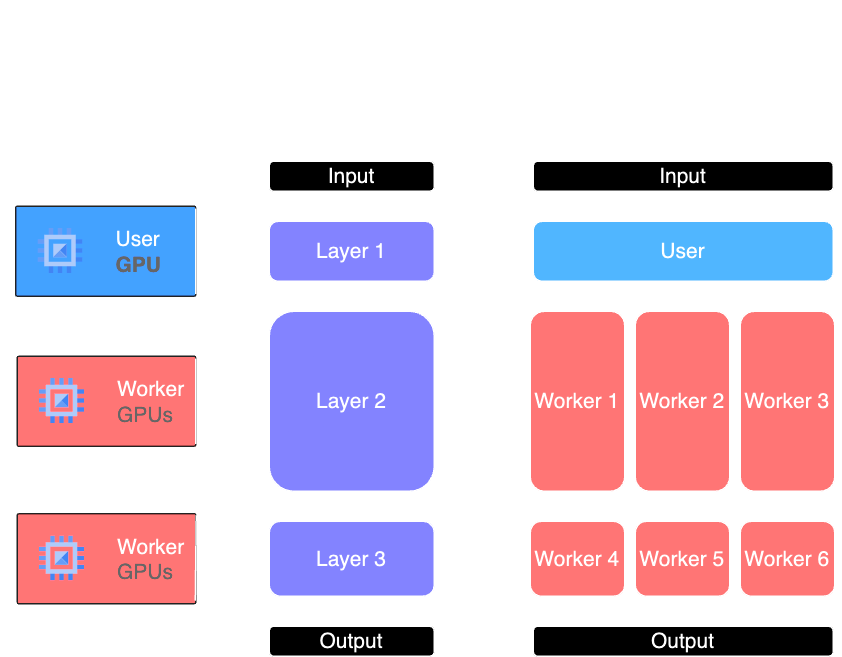

The diagram above was exported from draw.io. Its source (the exported page's mxGraphModel, read from the mxfile embedded in the PNG):
<mxGraphModel dx="734" dy="495" grid="1" gridSize="10" guides="1" tooltips="1" connect="1" arrows="1" fold="1" page="1" pageScale="1" pageWidth="850" pageHeight="1100" math="0" shadow="0">
  <root>
    <mxCell id="0" />
    <mxCell id="1" parent="0" />
    <mxCell id="2" style="edgeStyle=orthogonalEdgeStyle;rounded=0;orthogonalLoop=1;jettySize=auto;html=1;exitX=0.5;exitY=1;exitDx=0;exitDy=0;entryX=0.5;entryY=0;entryDx=0;entryDy=0;" edge="1" source="3" target="9" parent="1">
      <mxGeometry relative="1" as="geometry" />
    </mxCell>
    <mxCell id="3" value="Layer 2" style="rounded=1;whiteSpace=wrap;html=1;fillColor=#6666FF;fontSize=14;" vertex="1" parent="1">
      <mxGeometry x="714" y="280" width="110" height="120" as="geometry" />
    </mxCell>
    <mxCell id="4" style="edgeStyle=orthogonalEdgeStyle;rounded=0;orthogonalLoop=1;jettySize=auto;html=1;exitX=0.5;exitY=1;exitDx=0;exitDy=0;" edge="1" source="5" target="7" parent="1">
      <mxGeometry relative="1" as="geometry" />
    </mxCell>
    <mxCell id="5" value="Input" style="rounded=1;whiteSpace=wrap;html=1;fontSize=14;" vertex="1" parent="1">
      <mxGeometry x="714" y="180" width="110" height="20" as="geometry" />
    </mxCell>
    <mxCell id="6" style="edgeStyle=orthogonalEdgeStyle;rounded=0;orthogonalLoop=1;jettySize=auto;html=1;exitX=0.5;exitY=1;exitDx=0;exitDy=0;entryX=0.5;entryY=0;entryDx=0;entryDy=0;" edge="1" source="7" target="3" parent="1">
      <mxGeometry relative="1" as="geometry" />
    </mxCell>
    <mxCell id="7" value="Layer 1" style="rounded=1;whiteSpace=wrap;html=1;fillColor=#6666FF;shadow=1;fontSize=14;" vertex="1" parent="1">
      <mxGeometry x="714" y="220" width="110" height="40" as="geometry" />
    </mxCell>
    <mxCell id="8" style="edgeStyle=orthogonalEdgeStyle;rounded=0;orthogonalLoop=1;jettySize=auto;html=1;exitX=0.5;exitY=1;exitDx=0;exitDy=0;entryX=0.5;entryY=0;entryDx=0;entryDy=0;" edge="1" source="9" target="10" parent="1">
      <mxGeometry relative="1" as="geometry" />
    </mxCell>
    <mxCell id="9" value="Layer 3" style="rounded=1;whiteSpace=wrap;html=1;fillColor=#6666FF;fontSize=14;" vertex="1" parent="1">
      <mxGeometry x="714" y="420" width="110" height="50" as="geometry" />
    </mxCell>
    <mxCell id="10" value="Output" style="rounded=1;whiteSpace=wrap;html=1;fontSize=14;" vertex="1" parent="1">
      <mxGeometry x="714" y="490" width="110" height="20" as="geometry" />
    </mxCell>
    <mxCell id="11" value="Input" style="rounded=1;whiteSpace=wrap;html=1;fontSize=14;" vertex="1" parent="1">
      <mxGeometry x="890" y="180" width="200" height="20" as="geometry" />
    </mxCell>
    <mxCell id="12" value="User" style="rounded=1;whiteSpace=wrap;html=1;fillColor=#0066CC;fontSize=14;" vertex="1" parent="1">
      <mxGeometry x="890" y="220" width="200" height="40" as="geometry" />
    </mxCell>
    <mxCell id="13" value="Output" style="rounded=1;whiteSpace=wrap;html=1;fontSize=14;" vertex="1" parent="1">
      <mxGeometry x="890" y="490" width="200" height="20" as="geometry" />
    </mxCell>
    <mxCell id="14" style="edgeStyle=orthogonalEdgeStyle;rounded=0;orthogonalLoop=1;jettySize=auto;html=1;exitX=0.5;exitY=1;exitDx=0;exitDy=0;entryX=0.5;entryY=0;entryDx=0;entryDy=0;" edge="1" source="15" target="17" parent="1">
      <mxGeometry relative="1" as="geometry" />
    </mxCell>
    <mxCell id="15" value="Worker 1" style="rounded=1;whiteSpace=wrap;html=1;fillColor=#FF3333;fontSize=14;" vertex="1" parent="1">
      <mxGeometry x="888" y="280" width="63" height="120" as="geometry" />
    </mxCell>
    <mxCell id="16" style="edgeStyle=orthogonalEdgeStyle;rounded=0;orthogonalLoop=1;jettySize=auto;html=1;entryX=0.5;entryY=0;entryDx=0;entryDy=0;" edge="1" target="15" parent="1">
      <mxGeometry relative="1" as="geometry">
        <mxPoint x="920" y="260" as="sourcePoint" />
      </mxGeometry>
    </mxCell>
    <mxCell id="17" value="Worker 4" style="rounded=1;whiteSpace=wrap;html=1;fillColor=#FF3333;fontSize=14;" vertex="1" parent="1">
      <mxGeometry x="888" y="420" width="63" height="50" as="geometry" />
    </mxCell>
    <mxCell id="18" style="edgeStyle=orthogonalEdgeStyle;rounded=0;orthogonalLoop=1;jettySize=auto;html=1;entryX=0.5;entryY=0;entryDx=0;entryDy=0;" edge="1" parent="1">
      <mxGeometry relative="1" as="geometry">
        <mxPoint x="954.5799999999999" y="200" as="sourcePoint" />
        <mxPoint x="954.5799999999999" y="220" as="targetPoint" />
      </mxGeometry>
    </mxCell>
    <mxCell id="19" style="edgeStyle=orthogonalEdgeStyle;rounded=0;orthogonalLoop=1;jettySize=auto;html=1;exitX=0.5;exitY=1;exitDx=0;exitDy=0;entryX=0.111;entryY=-0.008;entryDx=0;entryDy=0;entryPerimeter=0;" edge="1" parent="1">
      <mxGeometry relative="1" as="geometry">
        <mxPoint x="919.58" y="470" as="sourcePoint" />
        <mxPoint x="919.58" y="490" as="targetPoint" />
        <Array as="points" />
      </mxGeometry>
    </mxCell>
    <mxCell id="20" style="edgeStyle=orthogonalEdgeStyle;rounded=0;orthogonalLoop=1;jettySize=auto;html=1;exitX=0.5;exitY=1;exitDx=0;exitDy=0;entryX=0.5;entryY=0;entryDx=0;entryDy=0;" edge="1" source="21" target="23" parent="1">
      <mxGeometry relative="1" as="geometry" />
    </mxCell>
    <mxCell id="21" value="Worker 2" style="rounded=1;whiteSpace=wrap;html=1;fillColor=#FF3333;fontSize=14;" vertex="1" parent="1">
      <mxGeometry x="958" y="280" width="63" height="120" as="geometry" />
    </mxCell>
    <mxCell id="22" style="edgeStyle=orthogonalEdgeStyle;rounded=0;orthogonalLoop=1;jettySize=auto;html=1;entryX=0.5;entryY=0;entryDx=0;entryDy=0;" edge="1" target="21" parent="1">
      <mxGeometry relative="1" as="geometry">
        <mxPoint x="990" y="260" as="sourcePoint" />
      </mxGeometry>
    </mxCell>
    <mxCell id="23" value="Worker 5" style="rounded=1;whiteSpace=wrap;html=1;fillColor=#FF3333;fontSize=14;" vertex="1" parent="1">
      <mxGeometry x="958" y="420" width="63" height="50" as="geometry" />
    </mxCell>
    <mxCell id="24" style="edgeStyle=orthogonalEdgeStyle;rounded=0;orthogonalLoop=1;jettySize=auto;html=1;exitX=0.5;exitY=1;exitDx=0;exitDy=0;entryX=0.111;entryY=-0.008;entryDx=0;entryDy=0;entryPerimeter=0;" edge="1" parent="1">
      <mxGeometry relative="1" as="geometry">
        <mxPoint x="989.5799999999999" y="470" as="sourcePoint" />
        <mxPoint x="989.5799999999999" y="490" as="targetPoint" />
        <Array as="points" />
      </mxGeometry>
    </mxCell>
    <mxCell id="25" style="edgeStyle=orthogonalEdgeStyle;rounded=0;orthogonalLoop=1;jettySize=auto;html=1;exitX=0.5;exitY=1;exitDx=0;exitDy=0;entryX=0.5;entryY=0;entryDx=0;entryDy=0;" edge="1" source="26" target="28" parent="1">
      <mxGeometry relative="1" as="geometry" />
    </mxCell>
    <mxCell id="26" value="Worker 3" style="rounded=1;whiteSpace=wrap;html=1;fillColor=#FF3333;fontSize=14;" vertex="1" parent="1">
      <mxGeometry x="1028" y="280" width="63" height="120" as="geometry" />
    </mxCell>
    <mxCell id="27" style="edgeStyle=orthogonalEdgeStyle;rounded=0;orthogonalLoop=1;jettySize=auto;html=1;entryX=0.5;entryY=0;entryDx=0;entryDy=0;" edge="1" target="26" parent="1">
      <mxGeometry relative="1" as="geometry">
        <mxPoint x="1060" y="260" as="sourcePoint" />
      </mxGeometry>
    </mxCell>
    <mxCell id="28" value="Worker 6" style="rounded=1;whiteSpace=wrap;html=1;fillColor=#FF3333;fontSize=14;" vertex="1" parent="1">
      <mxGeometry x="1028" y="420" width="63" height="50" as="geometry" />
    </mxCell>
    <mxCell id="29" style="edgeStyle=orthogonalEdgeStyle;rounded=0;orthogonalLoop=1;jettySize=auto;html=1;exitX=0.5;exitY=1;exitDx=0;exitDy=0;entryX=0.111;entryY=-0.008;entryDx=0;entryDy=0;entryPerimeter=0;" edge="1" parent="1">
      <mxGeometry relative="1" as="geometry">
        <mxPoint x="1059.58" y="470" as="sourcePoint" />
        <mxPoint x="1059.58" y="490" as="targetPoint" />
        <Array as="points" />
      </mxGeometry>
    </mxCell>
    <mxCell id="30" value="" style="strokeColor=#dddddd;shadow=1;strokeWidth=1;rounded=1;absoluteArcSize=1;arcSize=2;fillColor=#FF3333;" vertex="1" parent="1">
      <mxGeometry x="546" y="310" width="119" height="60" as="geometry" />
    </mxCell>
    <mxCell id="31" value="&lt;font style=&quot;font-size: 14px;&quot;&gt;&lt;font color=&quot;#000000&quot;&gt;Worker&lt;span style=&quot;white-space: pre;&quot;&gt;&#09;&lt;/span&gt;&lt;/font&gt;&lt;br&gt;GPUs&lt;/font&gt;" style="editableCssRules=.*;html=1;fontColor=#999999;shape=image;verticalLabelPosition=middle;verticalAlign=middle;labelPosition=right;align=left;spacingLeft=20;part=1;points=[];imageAspect=0;image=data:image/svg+xml,(base64 omitted: 880 chars);" vertex="1" parent="30">
      <mxGeometry width="30" height="30" relative="1" as="geometry">
        <mxPoint x="15" y="15" as="offset" />
      </mxGeometry>
    </mxCell>
    <mxCell id="32" value="" style="strokeColor=#dddddd;shadow=1;strokeWidth=1;rounded=1;absoluteArcSize=1;arcSize=2;fillColor=#FF3333;" vertex="1" parent="1">
      <mxGeometry x="546" y="415" width="119" height="60" as="geometry" />
    </mxCell>
    <mxCell id="33" value="&lt;font style=&quot;font-size: 14px;&quot;&gt;&lt;font color=&quot;#000000&quot;&gt;Worker&lt;span style=&quot;white-space: pre;&quot;&gt;&#09;&lt;/span&gt;&lt;/font&gt;&lt;br&gt;GPUs&lt;/font&gt;" style="editableCssRules=.*;html=1;fontColor=#999999;shape=image;verticalLabelPosition=middle;verticalAlign=middle;labelPosition=right;align=left;spacingLeft=20;part=1;points=[];imageAspect=0;image=data:image/svg+xml,(base64 omitted: 880 chars);" vertex="1" parent="32">
      <mxGeometry width="30" height="30" relative="1" as="geometry">
        <mxPoint x="15" y="15" as="offset" />
      </mxGeometry>
    </mxCell>
    <mxCell id="34" value="" style="shape=mxgraph.arrows2.wedgeArrowDashed2;html=1;bendable=0;startWidth=28.484848484848484;stepSize=15;rounded=0;entryX=0;entryY=0.5;entryDx=0;entryDy=0;" edge="1" parent="32" target="9">
      <mxGeometry width="100" height="100" relative="1" as="geometry">
        <mxPoint x="119" y="29.5" as="sourcePoint" />
        <mxPoint x="54.090909090909086" y="29.899999999999977" as="targetPoint" />
      </mxGeometry>
    </mxCell>
    <mxCell id="35" value="" style="shape=mxgraph.arrows2.wedgeArrowDashed2;html=1;bendable=0;startWidth=28.484848484848484;stepSize=15;rounded=0;exitX=1;exitY=0.5;exitDx=0;exitDy=0;entryX=0;entryY=0.5;entryDx=0;entryDy=0;" edge="1" source="30" target="3" parent="1">
      <mxGeometry width="100" height="100" relative="1" as="geometry">
        <mxPoint x="690" y="339.5" as="sourcePoint" />
        <mxPoint x="630" y="339.5" as="targetPoint" />
      </mxGeometry>
    </mxCell>
    <mxCell id="36" value="" style="shape=flexArrow;endArrow=classic;html=1;rounded=0;" edge="1" parent="1">
      <mxGeometry width="50" height="50" relative="1" as="geometry">
        <mxPoint x="836" y="340.08" as="sourcePoint" />
        <mxPoint x="878" y="339.58" as="targetPoint" />
      </mxGeometry>
    </mxCell>
    <mxCell id="37" value="" style="strokeColor=#dddddd;shadow=1;strokeWidth=1;rounded=1;absoluteArcSize=1;arcSize=2;fillColor=#1271FF;" vertex="1" parent="1">
      <mxGeometry x="545" y="210" width="120" height="60" as="geometry" />
    </mxCell>
    <mxCell id="38" value="&lt;font style=&quot;font-size: 14px;&quot;&gt;&lt;font color=&quot;#000000&quot;&gt;User&lt;/font&gt;&lt;br&gt;&lt;b&gt;GPU&lt;/b&gt;&lt;/font&gt;" style="editableCssRules=.*;html=1;fontColor=#999999;shape=image;verticalLabelPosition=middle;verticalAlign=middle;labelPosition=right;align=left;spacingLeft=20;part=1;points=[];imageAspect=0;image=data:image/svg+xml,(base64 omitted: 880 chars);" vertex="1" parent="37">
      <mxGeometry width="30" height="30" relative="1" as="geometry">
        <mxPoint x="15" y="15" as="offset" />
      </mxGeometry>
    </mxCell>
    <mxCell id="39" value="" style="shape=mxgraph.arrows2.wedgeArrowDashed2;html=1;bendable=0;startWidth=28.484848484848484;stepSize=15;rounded=0;exitX=1;exitY=0.5;exitDx=0;exitDy=0;entryX=0;entryY=0.5;entryDx=0;entryDy=0;" edge="1" source="37" target="7" parent="1">
      <mxGeometry width="100" height="100" relative="1" as="geometry">
        <mxPoint x="930" y="249.7" as="sourcePoint" />
        <mxPoint x="1270" y="250" as="targetPoint" />
      </mxGeometry>
    </mxCell>
    <mxCell id="40" value="" style="shape=curlyBracket;whiteSpace=wrap;html=1;rounded=1;labelPosition=left;verticalLabelPosition=middle;align=right;verticalAlign=middle;rotation=90;" vertex="1" parent="1">
      <mxGeometry x="759" y="100" width="20" height="120" as="geometry" />
    </mxCell>
    <mxCell id="41" value="" style="shape=curlyBracket;whiteSpace=wrap;html=1;rounded=1;labelPosition=left;verticalLabelPosition=middle;align=right;verticalAlign=middle;rotation=90;" vertex="1" parent="1">
      <mxGeometry x="980" y="55" width="20" height="210" as="geometry" />
    </mxCell>
    <mxCell id="42" value="" style="shape=curlyBracket;whiteSpace=wrap;html=1;rounded=1;labelPosition=left;verticalLabelPosition=middle;align=right;verticalAlign=middle;rotation=90;" vertex="1" parent="1">
      <mxGeometry x="595" y="100" width="20" height="120" as="geometry" />
    </mxCell>
    <mxCell id="43" value="&lt;font style=&quot;font-size: 24px;&quot;&gt;Resources&lt;/font&gt;" style="text;html=1;align=center;verticalAlign=middle;resizable=0;points=[];autosize=1;strokeColor=none;fillColor=none;fontStyle=1" vertex="1" parent="1">
      <mxGeometry x="535" y="103" width="140" height="40" as="geometry" />
    </mxCell>
    <mxCell id="44" value="&lt;font style=&quot;font-size: 24px;&quot;&gt;Model&lt;/font&gt;" style="text;html=1;align=center;verticalAlign=middle;resizable=0;points=[];autosize=1;strokeColor=none;fillColor=none;fontStyle=1" vertex="1" parent="1">
      <mxGeometry x="724" y="103" width="90" height="40" as="geometry" />
    </mxCell>
    <mxCell id="45" value="&lt;font style=&quot;font-size: 24px;&quot;&gt;Parallelized&amp;nbsp;&lt;/font&gt;&lt;div&gt;&lt;font style=&quot;font-size: 24px;&quot;&gt;Distributed Model&lt;/font&gt;&lt;/div&gt;" style="text;html=1;align=center;verticalAlign=middle;resizable=0;points=[];autosize=1;strokeColor=none;fillColor=none;fontStyle=1" vertex="1" parent="1">
      <mxGeometry x="884.5" y="73" width="210" height="70" as="geometry" />
    </mxCell>
    <mxCell id="46" style="edgeStyle=orthogonalEdgeStyle;rounded=0;orthogonalLoop=1;jettySize=auto;html=1;entryX=0.5;entryY=0;entryDx=0;entryDy=0;" edge="1" parent="1">
      <mxGeometry relative="1" as="geometry">
        <mxPoint x="1030" y="200" as="sourcePoint" />
        <mxPoint x="1030" y="220" as="targetPoint" />
      </mxGeometry>
    </mxCell>
  </root>
</mxGraphModel>